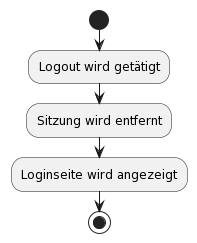

The diagram above was rendered by PlantUML. Its source (embedded in the PNG):
@startuml
start

:Logout wird getätigt;
:Sitzung wird entfernt;
:Loginseite wird angezeigt;
stop
@enduml